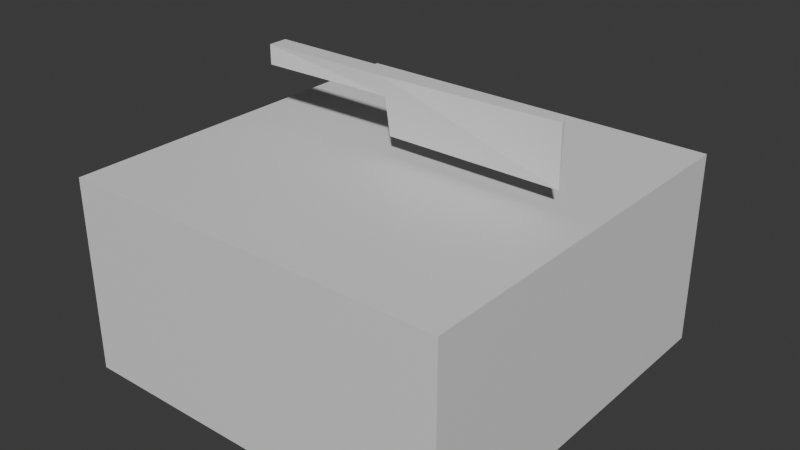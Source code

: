 # Source: knife.blend  (saved by Blender 4.2.66; exported with 4.5.12 LTS)
import bpy
from mathutils import Matrix  # noqa: F401  (used for matrix-valued properties, if any)

bpy.ops.wm.read_factory_settings(use_empty=True)
scene = bpy.context.scene
scene.name = 'Scene'

# ---- collections
col_collection = bpy.data.collections.new('Collection'); scene.collection.children.link(col_collection)

# ---- materials (node trees are filled in below, after node groups)
mat_material = bpy.data.materials.new('Material')
mat_material.alpha_threshold = 0.0
mat_material.roughness = 0.5
mat_material.line_color = (0.0, 0.0, 0.0, 1.0)

# ---- material node trees
mat_material.use_nodes = True; mat_material.node_tree.nodes.clear()
_N = mat_material.node_tree.nodes; _L = mat_material.node_tree.links
n0 = _N.new('ShaderNodeOutputMaterial'); n0.name = 'Material Output'; n0.location = (300, 300)
n1 = _N.new('ShaderNodeBsdfPrincipled'); n1.name = 'Principled BSDF'; n1.location = (10, 300)
n1.inputs[3].default_value = 1.45
_L.new(n1.outputs[0], n0.inputs[0])
n0.is_active_output = True

# ---- world
world_world = bpy.data.worlds.new('World'); scene.world = world_world
world_world.use_nodes = True; world_world.node_tree.nodes.clear()
_N = world_world.node_tree.nodes; _L = world_world.node_tree.links
n0 = _N.new('ShaderNodeOutputWorld'); n0.name = 'World Output'; n0.location = (300, 300)
n1 = _N.new('ShaderNodeBackground'); n1.name = 'Background'; n1.location = (10, 300)
n1.inputs[0].default_value = (0.05088, 0.05088, 0.05088, 1.0)
_L.new(n1.outputs[0], n0.inputs[0])
n0.is_active_output = True
world_world.color = (0.05088, 0.05088, 0.05088)
world_world.sun_shadow_jitter_overblur = 0.0

# ---- meshes
me_cube = bpy.data.meshes.new('Cube')
me_cube.from_pydata([(1.0, 1.0, 1.0), (1.0, 1.0, 0.0), (1.0, -1.0, 1.0), (1.0, -1.0, 0.0), (-1.0, 1.0, 1.0), (-1.0, 1.0, 0.0), (-1.0, -1.0, 1.0), (-1.0, -1.0, 0.0)], [], [(0, 4, 6, 2), (3, 2, 6, 7), (7, 6, 4, 5), (5, 1, 3, 7), (1, 0, 2, 3), (5, 4, 0, 1)])
_uv = me_cube.uv_layers.new(name='UVMap')
_uv.uv.foreach_set('vector', [0.625, 0.5, 0.875, 0.5, 0.875, 0.75, 0.625, 0.75, 0.375, 0.75, 0.625, 0.75, 0.625, 1.0, 0.375, 1.0, 0.375, 0.0, 0.625, 0.0, 0.625, 0.25, 0.375, 0.25, 0.125, 0.5, 0.375, 0.5, 0.375, 0.75, 0.125, 0.75, 0.375, 0.5, 0.625, 0.5, 0.625, 0.75, 0.375, 0.75, 0.375, 0.25, 0.625, 0.25, 0.625, 0.5, 0.375, 0.5])
me_cube.materials.append(mat_material)
me_cube.use_mirror_vertex_groups = False
me_cube.update()
me_cube_001 = bpy.data.meshes.new('Cube.001')
me_cube_001.from_pydata([(0.35, 0.05, 0.05), (0.35, 0.03, -0.05), (0.35, -0.05, 0.05), (0.35, -0.03, -0.05), (-0.35, 0.05, 0.05), (-0.35, 0.05, -0.05), (-0.35, -0.05, 0.05), (-0.35, -0.05, -0.05)], [], [(0, 4, 6, 2), (3, 2, 6, 7), (7, 6, 4, 5), (5, 1, 3, 7), (1, 0, 2, 3), (5, 4, 0, 1)])
_uv = me_cube_001.uv_layers.new(name='UVMap')
_uv.uv.foreach_set('vector', [0.625, 0.5, 0.875, 0.5, 0.875, 0.75, 0.625, 0.75, 0.375, 0.75, 0.625, 0.75, 0.625, 1.0, 0.375, 1.0, 0.375, 0.0, 0.625, 0.0, 0.625, 0.25, 0.375, 0.25, 0.125, 0.5, 0.375, 0.5, 0.375, 0.75, 0.125, 0.75, 0.375, 0.5, 0.625, 0.5, 0.625, 0.75, 0.375, 0.75, 0.375, 0.25, 0.625, 0.25, 0.625, 0.5, 0.375, 0.5])
me_cube_001.materials.append(mat_material)
me_cube_001.use_mirror_vertex_groups = False
me_cube_001.update()
me_cube_002 = bpy.data.meshes.new('Cube.002')
me_cube_002.from_pydata([(0.45, 0.01, 0.15), (0.45, -5.96e-08, -0.15), (0.45, -0.01, 0.15), (0.45, 5.96e-08, -0.15), (-0.45, 0.05, 0.15), (-0.45, -5.96e-08, -0.15), (-0.45, -0.05, 0.15), (-0.45, 5.96e-08, -0.15)], [], [(0, 4, 6, 2), (3, 2, 6, 7), (7, 6, 4, 5), (5, 1, 3, 7), (1, 0, 2, 3), (5, 4, 0, 1)])
_uv = me_cube_002.uv_layers.new(name='UVMap')
_uv.uv.foreach_set('vector', [0.625, 0.5, 0.875, 0.5, 0.875, 0.75, 0.625, 0.75, 0.375, 0.75, 0.625, 0.75, 0.625, 1.0, 0.375, 1.0, 0.375, 0.0, 0.625, 0.0, 0.625, 0.25, 0.375, 0.25, 0.125, 0.5, 0.375, 0.5, 0.375, 0.75, 0.125, 0.75, 0.375, 0.5, 0.625, 0.5, 0.625, 0.75, 0.375, 0.75, 0.375, 0.25, 0.625, 0.25, 0.625, 0.5, 0.375, 0.5])
me_cube_002.materials.append(mat_material)
me_cube_002.use_mirror_vertex_groups = False
me_cube_002.update()

# ---- objects
ob_cube = bpy.data.objects.new('Cube', me_cube)
ob_cube_001 = bpy.data.objects.new('Cube.001', me_cube_001)
ob_cube_002 = bpy.data.objects.new('Cube.002', me_cube_002)

# ---- transforms, parenting, visibility, modifiers, constraints
ob_cube.location = (0.0, 0.0, 0.0)
ob_cube.lock_rotations_4d = False
ob_cube.empty_display_type = 'ARROWS'
ob_cube.lineart.crease_threshold = 0.0
ob_cube_001.location = (-0.45, 0.05, 1.35)
ob_cube_001.lock_rotations_4d = False
ob_cube_001.empty_display_type = 'ARROWS'
ob_cube_001.lineart.crease_threshold = 0.0
ob_cube_002.location = (0.35, 0.05, 1.25)
ob_cube_002.lock_rotations_4d = False
ob_cube_002.empty_display_type = 'ARROWS'
ob_cube_002.lineart.crease_threshold = 0.0

# ---- collection membership
col_collection.objects.link(ob_cube)
col_collection.objects.link(ob_cube_001)
col_collection.objects.link(ob_cube_002)

# ---- scene / render settings (as saved in the file)
scene.frame_start = 1; scene.frame_end = 250; scene.frame_set(1)
scene.render.engine = 'BLENDER_EEVEE_NEXT'
bpy.context.view_layer.update()

# ---- added for rendering (the .blend has no active camera and no usable light): camera, sun
cam_auto = bpy.data.cameras.new('AutoCamera')
cam_auto.lens = 50.0
cam_auto.sensor_width = 36.0
cam_auto.clip_end = 1000.0
ob_auto_camera = bpy.data.objects.new('AutoCamera', cam_auto)
scene.collection.objects.link(ob_auto_camera)
ob_auto_camera.location = (2.91996, -3.50395, 3.03597)
ob_auto_camera.rotation_euler = (1.09748, -7.21219e-08, 0.694738)
scene.camera = ob_auto_camera
light_auto_sun = bpy.data.lights.new('AutoSun', 'SUN')
light_auto_sun.energy = 3.0
light_auto_sun.angle = 0.0523599
ob_auto_sun = bpy.data.objects.new('AutoSun', light_auto_sun)
scene.collection.objects.link(ob_auto_sun)
ob_auto_sun.rotation_euler = (0.872665, 0.174533, 0.523599)
bpy.context.view_layer.update()
